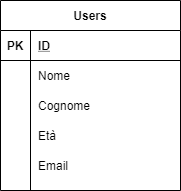

The diagram above was exported from draw.io. Its source (the exported page's mxGraphModel, read from the mxfile embedded in the PNG):
<mxGraphModel dx="820" dy="575" grid="1" gridSize="10" guides="1" tooltips="1" connect="1" arrows="1" fold="1" page="1" pageScale="1" pageWidth="827" pageHeight="1169" math="0" shadow="0">
  <root>
    <mxCell id="0" />
    <mxCell id="1" parent="0" />
    <mxCell id="2" value="Users" style="shape=table;startSize=30;container=1;collapsible=1;childLayout=tableLayout;fixedRows=1;rowLines=0;fontStyle=1;align=center;resizeLast=1;" parent="1" vertex="1">
      <mxGeometry x="60" y="120" width="180" height="190" as="geometry" />
    </mxCell>
    <mxCell id="3" value="" style="shape=partialRectangle;collapsible=0;dropTarget=0;pointerEvents=0;fillColor=none;top=0;left=0;bottom=1;right=0;points=[[0,0.5],[1,0.5]];portConstraint=eastwest;" parent="2" vertex="1">
      <mxGeometry y="30" width="180" height="30" as="geometry" />
    </mxCell>
    <mxCell id="4" value="PK" style="shape=partialRectangle;connectable=0;fillColor=none;top=0;left=0;bottom=0;right=0;fontStyle=1;overflow=hidden;" parent="3" vertex="1">
      <mxGeometry width="30" height="30" as="geometry" />
    </mxCell>
    <mxCell id="5" value="ID" style="shape=partialRectangle;connectable=0;fillColor=none;top=0;left=0;bottom=0;right=0;align=left;spacingLeft=6;fontStyle=5;overflow=hidden;" parent="3" vertex="1">
      <mxGeometry x="30" width="150" height="30" as="geometry" />
    </mxCell>
    <mxCell id="6" value="" style="shape=partialRectangle;collapsible=0;dropTarget=0;pointerEvents=0;fillColor=none;top=0;left=0;bottom=0;right=0;points=[[0,0.5],[1,0.5]];portConstraint=eastwest;" parent="2" vertex="1">
      <mxGeometry y="60" width="180" height="30" as="geometry" />
    </mxCell>
    <mxCell id="7" value="" style="shape=partialRectangle;connectable=0;fillColor=none;top=0;left=0;bottom=0;right=0;editable=1;overflow=hidden;" parent="6" vertex="1">
      <mxGeometry width="30" height="30" as="geometry" />
    </mxCell>
    <mxCell id="8" value="Nome" style="shape=partialRectangle;connectable=0;fillColor=none;top=0;left=0;bottom=0;right=0;align=left;spacingLeft=6;overflow=hidden;" parent="6" vertex="1">
      <mxGeometry x="30" width="150" height="30" as="geometry" />
    </mxCell>
    <mxCell id="9" value="" style="shape=partialRectangle;collapsible=0;dropTarget=0;pointerEvents=0;fillColor=none;top=0;left=0;bottom=0;right=0;points=[[0,0.5],[1,0.5]];portConstraint=eastwest;" parent="2" vertex="1">
      <mxGeometry y="90" width="180" height="30" as="geometry" />
    </mxCell>
    <mxCell id="10" value="" style="shape=partialRectangle;connectable=0;fillColor=none;top=0;left=0;bottom=0;right=0;editable=1;overflow=hidden;" parent="9" vertex="1">
      <mxGeometry width="30" height="30" as="geometry" />
    </mxCell>
    <mxCell id="11" value="Cognome" style="shape=partialRectangle;connectable=0;fillColor=none;top=0;left=0;bottom=0;right=0;align=left;spacingLeft=6;overflow=hidden;" parent="9" vertex="1">
      <mxGeometry x="30" width="150" height="30" as="geometry" />
    </mxCell>
    <mxCell id="12" value="" style="shape=partialRectangle;collapsible=0;dropTarget=0;pointerEvents=0;fillColor=none;top=0;left=0;bottom=0;right=0;points=[[0,0.5],[1,0.5]];portConstraint=eastwest;" parent="2" vertex="1">
      <mxGeometry y="120" width="180" height="30" as="geometry" />
    </mxCell>
    <mxCell id="13" value="" style="shape=partialRectangle;connectable=0;fillColor=none;top=0;left=0;bottom=0;right=0;editable=1;overflow=hidden;" parent="12" vertex="1">
      <mxGeometry width="30" height="30" as="geometry" />
    </mxCell>
    <mxCell id="14" value="Età" style="shape=partialRectangle;connectable=0;fillColor=none;top=0;left=0;bottom=0;right=0;align=left;spacingLeft=6;overflow=hidden;" parent="12" vertex="1">
      <mxGeometry x="30" width="150" height="30" as="geometry" />
    </mxCell>
    <mxCell id="15" value="" style="shape=partialRectangle;collapsible=0;dropTarget=0;pointerEvents=0;fillColor=none;top=0;left=0;bottom=0;right=0;points=[[0,0.5],[1,0.5]];portConstraint=eastwest;" parent="2" vertex="1">
      <mxGeometry y="150" width="180" height="30" as="geometry" />
    </mxCell>
    <mxCell id="16" value="" style="shape=partialRectangle;connectable=0;fillColor=none;top=0;left=0;bottom=0;right=0;editable=1;overflow=hidden;" parent="15" vertex="1">
      <mxGeometry width="30" height="30" as="geometry" />
    </mxCell>
    <mxCell id="17" value="Email" style="shape=partialRectangle;connectable=0;fillColor=none;top=0;left=0;bottom=0;right=0;align=left;spacingLeft=6;overflow=hidden;" parent="15" vertex="1">
      <mxGeometry x="30" width="150" height="30" as="geometry" />
    </mxCell>
  </root>
</mxGraphModel>